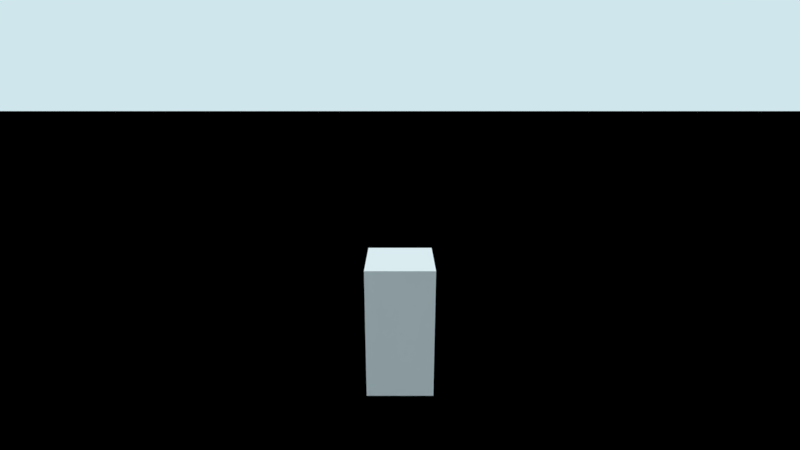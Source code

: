# Source: Project.blend  (saved by Blender 2.79.7; exported with 4.5.12 LTS)
import bpy
from mathutils import Matrix  # noqa: F401  (used for matrix-valued properties, if any)

bpy.ops.wm.read_factory_settings(use_empty=True)
scene = bpy.context.scene
scene.name = 'Game'

# ---- collections
col_collection_1_003 = bpy.data.collections.new('Collection 1.003'); scene.collection.children.link(col_collection_1_003)

# ---- materials (node trees are filled in below, after node groups)
mat_debug_ground = bpy.data.materials.new('Debug_Ground')
mat_debug_ground.alpha_threshold = 0.0
mat_debug_ground.use_transparent_shadow = False
mat_debug_ground.diffuse_color = (0.0, 0.0, 0.0, 1.0)
mat_debug_ground.roughness = 0.5
mat_debug_ground.line_color = (0.0, 0.0, 0.0, 1.0)

# ---- material node trees

# ---- world
world_ambiente = bpy.data.worlds.new('Ambiente'); scene.world = world_ambiente
world_ambiente.color = (0.6252, 0.7925, 0.8406)
world_ambiente.use_sun_shadow = False
world_ambiente.sun_shadow_jitter_overblur = 0.0

# ---- cameras
cam_game_cam = bpy.data.cameras.new('game_cam')
cam_game_cam.passepartout_alpha = 0.7156
cam_game_cam.clip_end = 100.0
cam_game_cam.lens = 18.0
cam_game_cam.sensor_width = 30.0
cam_game_cam.sensor_height = 18.0
cam_game_cam.ortho_scale = 7.314
cam_game_cam.show_composition_thirds = True
cam_game_cam.dof.focus_distance = 0.0
cam_game_cam.dof.aperture_fstop = 128.0

# ---- lights
light_sun = bpy.data.lights.new('Sun', 'SUN')
light_sun.transmission_factor = 0.0
light_sun.cutoff_distance = 42.0
light_sun.angle = 0.1993
light_sun.energy = 1.0
light_sun.shadow_buffer_clip_start = 1.001
light_sun.shadow_soft_size = 0.1
light_sun.shadow_cascade_max_distance = 1000.0

# ---- meshes
me_obj_plane__debug = bpy.data.meshes.new('Obj_Plane (debug)')
me_obj_plane__debug.from_pydata([(-149.7, -149.7, 0.0), (149.7, -149.7, 0.0), (-149.7, 149.7, 0.0), (149.7, 149.7, 0.0)], [], [(0, 1, 3, 2)])
_uv = me_obj_plane__debug.uv_layers.new(name='Mapa UV')
_uv.uv.foreach_set('vector', [-23.24, -23.24, 24.24, -23.24, 24.24, 24.24, -23.24, 24.24])
me_obj_plane__debug.materials.append(mat_debug_ground)
me_obj_plane__debug.use_remesh_preserve_volume = False
me_obj_plane__debug.use_remesh_preserve_attributes = False
me_obj_plane__debug.use_mirror_vertex_groups = False
me_obj_plane__debug.update()
me_obj_player = bpy.data.meshes.new('Obj_Player')
me_obj_player.from_pydata([(0.5, 0.5, -1.0), (0.5, -0.5, -1.0), (-0.5, -0.5, -1.0), (-0.5, 0.5, -1.0), (0.5, 0.5, 1.0), (0.5, -0.5, 1.0), (-0.5, -0.5, 1.0), (-0.5, 0.5, 1.0), (0.0, 0.0, 0.0)], [], [(0, 1, 2, 3), (4, 7, 6, 5), (0, 4, 5, 1), (1, 5, 6, 2), (2, 6, 7, 3), (4, 0, 3, 7)])
me_obj_player.materials.append(None)
me_obj_player.use_remesh_preserve_volume = False
me_obj_player.use_remesh_preserve_attributes = False
me_obj_player.use_mirror_vertex_groups = False
me_obj_player.update()

# ---- objects
ob_obj_plane = bpy.data.objects.new('Obj_Plane', me_obj_plane__debug)
ob_obj_player = bpy.data.objects.new('Obj_Player', me_obj_player)
ob_lam_sun = bpy.data.objects.new('Lam_Sun', light_sun)
ob_cam_game = bpy.data.objects.new('Cam_Game', cam_game_cam)

# ---- transforms, parenting, visibility, modifiers, constraints
ob_obj_plane.location = (0.0, 0.0, 0.0)
ob_obj_plane.lineart.crease_threshold = 0.0
ob_obj_player.location = (0.0, 0.0, 1.556)
ob_obj_player.lock_rotations_4d = False
ob_obj_player.empty_display_type = 'ARROWS'
ob_obj_player.show_wire = True
ob_obj_player.show_all_edges = True
ob_obj_player.lineart.crease_threshold = 0.0
ob_lam_sun.parent = ob_obj_player
ob_lam_sun.matrix_parent_inverse = Matrix(((1.0, 0.0, 0.0, 1.0), (0.0, 1.0, 0.0, -1.0), (0.0, 0.0, 1.0, -2.0), (0.0, 0.0, 0.0, 1.0)))
ob_lam_sun.location = (-9.703, 4.877, 14.65)
ob_lam_sun.rotation_euler = (0.6503, 0.05522, 4.223)
ob_lam_sun.lock_rotations_4d = False
ob_lam_sun.empty_display_type = 'ARROWS'
ob_lam_sun.color = (0.0, 0.0, 0.0, 0.0)
ob_lam_sun.lineart.crease_threshold = 0.0
ob_cam_game.parent = ob_obj_player
ob_cam_game.matrix_parent_inverse = Matrix(((1.0, 0.0, 0.0, 0.0), (0.0, 1.0, 0.0, 0.0), (0.0, 0.0, 1.0, -1.0), (0.0, 0.0, 0.0, 1.0)))
ob_cam_game.location = (0.0, -6.701, 4.461)
ob_cam_game.rotation_euler = (1.289, -0.0, 0.0)
ob_cam_game.lock_rotations_4d = False
ob_cam_game.empty_display_type = 'ARROWS'
ob_cam_game.color = (0.0, 0.0, 0.0, 0.0)
ob_cam_game.display_type = 'WIRE'
ob_cam_game.lineart.crease_threshold = 0.0
cam_game_cam.dof.focus_object = ob_obj_player

# ---- collection membership
col_collection_1_003.objects.link(ob_obj_plane)
col_collection_1_003.objects.link(ob_obj_player)
col_collection_1_003.objects.link(ob_lam_sun)
col_collection_1_003.objects.link(ob_cam_game)

# ---- scene / render settings (as saved in the file)
scene.camera = ob_cam_game
scene.frame_start = 1; scene.frame_end = 250; scene.frame_set(11)
scene.render.engine = 'BLENDER_EEVEE_NEXT'
scene.render.resolution_percentage = 50
scene.render.dither_intensity = 0.0
scene.cycles.use_denoising = False
scene.cycles.samples = 128
scene.cycles.sampling_pattern = 'TABULATED_SOBOL'
scene.cycles.use_adaptive_sampling = False
scene.cycles.use_light_tree = False
scene.view_settings.view_transform = 'Standard'
bpy.context.view_layer.update()
